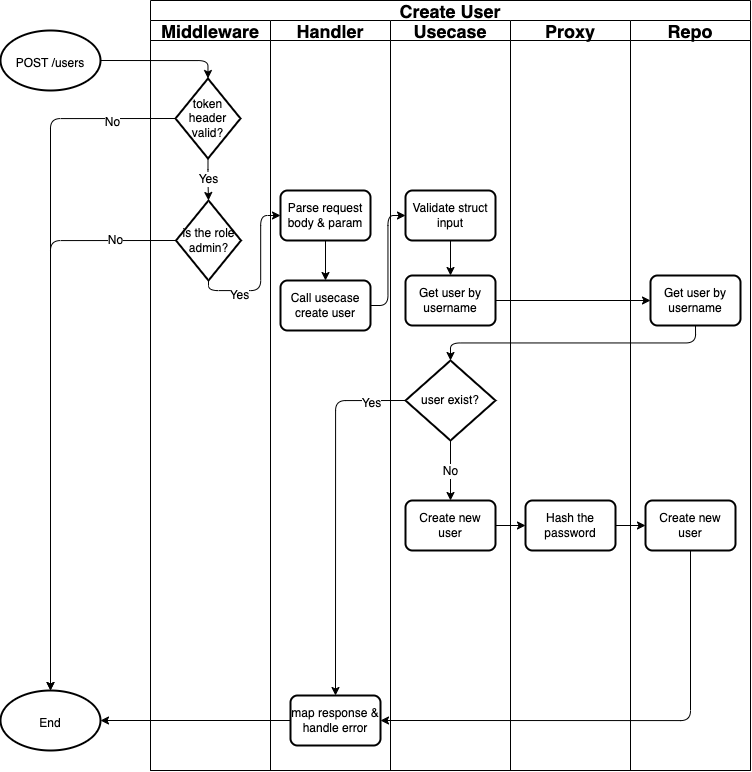

The diagram above was exported from draw.io. Its source (the exported page's mxGraphModel, read from the mxfile embedded in the PNG):
<mxGraphModel dx="1720" dy="1071" grid="1" gridSize="10" guides="1" tooltips="1" connect="1" arrows="1" fold="1" page="1" pageScale="1" pageWidth="850" pageHeight="1100" math="0" shadow="0">
  <root>
    <mxCell id="0" />
    <mxCell id="1" parent="0" />
    <mxCell id="2" value="Create User" style="swimlane;childLayout=stackLayout;resizeParent=1;resizeParentMax=0;startSize=20;fontSize=18;strokeColor=default;" vertex="1" parent="1">
      <mxGeometry x="1120" y="160" width="600" height="770" as="geometry" />
    </mxCell>
    <mxCell id="3" value="Middleware" style="swimlane;startSize=20;fontSize=18;strokeColor=default;" vertex="1" parent="2">
      <mxGeometry y="20" width="120" height="750" as="geometry" />
    </mxCell>
    <mxCell id="4" value="Yes" style="edgeStyle=orthogonalEdgeStyle;html=1;exitX=0.5;exitY=1;exitDx=0;exitDy=0;exitPerimeter=0;entryX=0.5;entryY=0;entryDx=0;entryDy=0;entryPerimeter=0;fontSize=12;" edge="1" parent="3" source="5" target="6">
      <mxGeometry relative="1" as="geometry" />
    </mxCell>
    <mxCell id="5" value="token header valid?" style="strokeWidth=2;html=1;shape=mxgraph.flowchart.decision;whiteSpace=wrap;fontSize=12;" vertex="1" parent="3">
      <mxGeometry x="25" y="58" width="65" height="80" as="geometry" />
    </mxCell>
    <mxCell id="6" value="is the role admin?" style="strokeWidth=2;html=1;shape=mxgraph.flowchart.decision;whiteSpace=wrap;fontSize=12;" vertex="1" parent="3">
      <mxGeometry x="25.5" y="180" width="65" height="80" as="geometry" />
    </mxCell>
    <mxCell id="7" value="Handler" style="swimlane;startSize=20;fontSize=18;strokeColor=default;" vertex="1" parent="2">
      <mxGeometry x="120" y="20" width="120" height="750" as="geometry" />
    </mxCell>
    <mxCell id="8" style="edgeStyle=orthogonalEdgeStyle;html=1;exitX=0.5;exitY=1;exitDx=0;exitDy=0;entryX=0.5;entryY=0;entryDx=0;entryDy=0;fontSize=12;" edge="1" parent="7" source="9" target="10">
      <mxGeometry relative="1" as="geometry" />
    </mxCell>
    <mxCell id="9" value="Parse request body &amp;amp; param" style="rounded=1;whiteSpace=wrap;html=1;absoluteArcSize=1;arcSize=14;strokeWidth=2;fontSize=12;" vertex="1" parent="7">
      <mxGeometry x="10" y="170" width="90" height="50" as="geometry" />
    </mxCell>
    <mxCell id="10" value="Call usecase create user" style="rounded=1;whiteSpace=wrap;html=1;absoluteArcSize=1;arcSize=14;strokeWidth=2;fontSize=12;" vertex="1" parent="7">
      <mxGeometry x="10" y="260" width="90" height="50" as="geometry" />
    </mxCell>
    <mxCell id="11" value="map response &amp;amp; handle error" style="rounded=1;whiteSpace=wrap;html=1;absoluteArcSize=1;arcSize=14;strokeWidth=2;fontSize=12;" vertex="1" parent="7">
      <mxGeometry x="20" y="675" width="90" height="50" as="geometry" />
    </mxCell>
    <mxCell id="12" style="edgeStyle=orthogonalEdgeStyle;html=1;exitX=1;exitY=0.5;exitDx=0;exitDy=0;entryX=0;entryY=0.5;entryDx=0;entryDy=0;fontSize=12;" edge="1" parent="2" source="17" target="26">
      <mxGeometry relative="1" as="geometry" />
    </mxCell>
    <mxCell id="13" style="edgeStyle=orthogonalEdgeStyle;html=1;exitX=0.5;exitY=1;exitDx=0;exitDy=0;entryX=0.5;entryY=0;entryDx=0;entryDy=0;entryPerimeter=0;fontSize=12;" edge="1" parent="2" source="26" target="19">
      <mxGeometry relative="1" as="geometry" />
    </mxCell>
    <mxCell id="14" style="edgeStyle=orthogonalEdgeStyle;html=1;exitX=0;exitY=0.5;exitDx=0;exitDy=0;exitPerimeter=0;entryX=0.5;entryY=0;entryDx=0;entryDy=0;fontSize=12;" edge="1" parent="2" source="19" target="11">
      <mxGeometry relative="1" as="geometry" />
    </mxCell>
    <mxCell id="15" value="Yes" style="edgeLabel;html=1;align=center;verticalAlign=middle;resizable=0;points=[];fontSize=12;" vertex="1" connectable="0" parent="14">
      <mxGeometry x="-0.8085" y="2" relative="1" as="geometry">
        <mxPoint as="offset" />
      </mxGeometry>
    </mxCell>
    <mxCell id="16" value="Usecase" style="swimlane;startSize=20;fontSize=18;strokeColor=default;" vertex="1" parent="2">
      <mxGeometry x="240" y="20" width="120" height="750" as="geometry">
        <mxRectangle x="240" y="20" width="40" height="460" as="alternateBounds" />
      </mxGeometry>
    </mxCell>
    <mxCell id="17" value="Get user by username" style="rounded=1;whiteSpace=wrap;html=1;absoluteArcSize=1;arcSize=14;strokeWidth=2;fontSize=12;" vertex="1" parent="16">
      <mxGeometry x="15" y="255" width="90" height="50" as="geometry" />
    </mxCell>
    <mxCell id="18" value="No" style="edgeStyle=orthogonalEdgeStyle;html=1;exitX=0.5;exitY=1;exitDx=0;exitDy=0;exitPerimeter=0;entryX=0.5;entryY=0;entryDx=0;entryDy=0;fontSize=12;" edge="1" parent="16" source="19" target="20">
      <mxGeometry relative="1" as="geometry">
        <mxPoint x="60" y="475" as="targetPoint" />
      </mxGeometry>
    </mxCell>
    <mxCell id="19" value="user exist?" style="strokeWidth=2;html=1;shape=mxgraph.flowchart.decision;whiteSpace=wrap;fontSize=12;" vertex="1" parent="16">
      <mxGeometry x="15" y="340" width="90" height="80" as="geometry" />
    </mxCell>
    <mxCell id="20" value="Create new user" style="rounded=1;whiteSpace=wrap;html=1;absoluteArcSize=1;arcSize=14;strokeWidth=2;fontSize=12;" vertex="1" parent="16">
      <mxGeometry x="15" y="480" width="90" height="50" as="geometry" />
    </mxCell>
    <mxCell id="21" style="edgeStyle=orthogonalEdgeStyle;html=1;exitX=0.5;exitY=1;exitDx=0;exitDy=0;entryX=0.5;entryY=0;entryDx=0;entryDy=0;fontSize=12;" edge="1" parent="16" source="22" target="17">
      <mxGeometry relative="1" as="geometry" />
    </mxCell>
    <mxCell id="22" value="Validate struct input" style="rounded=1;whiteSpace=wrap;html=1;absoluteArcSize=1;arcSize=14;strokeWidth=2;fontSize=12;" vertex="1" parent="16">
      <mxGeometry x="15" y="170" width="90" height="50" as="geometry" />
    </mxCell>
    <mxCell id="23" value="Proxy" style="swimlane;startSize=20;fontSize=18;strokeColor=default;" vertex="1" parent="2">
      <mxGeometry x="360" y="20" width="120" height="750" as="geometry">
        <mxRectangle x="280" y="20" width="40" height="460" as="alternateBounds" />
      </mxGeometry>
    </mxCell>
    <mxCell id="24" value="Hash the password" style="rounded=1;whiteSpace=wrap;html=1;absoluteArcSize=1;arcSize=14;strokeWidth=2;fontSize=12;" vertex="1" parent="23">
      <mxGeometry x="15" y="480" width="90" height="50" as="geometry" />
    </mxCell>
    <mxCell id="25" value="Repo" style="swimlane;startSize=20;fontSize=18;strokeColor=default;" vertex="1" parent="2">
      <mxGeometry x="480" y="20" width="120" height="750" as="geometry">
        <mxRectangle x="280" y="20" width="40" height="460" as="alternateBounds" />
      </mxGeometry>
    </mxCell>
    <mxCell id="26" value="Get user by username" style="rounded=1;whiteSpace=wrap;html=1;absoluteArcSize=1;arcSize=14;strokeWidth=2;fontSize=12;" vertex="1" parent="25">
      <mxGeometry x="20" y="255" width="90" height="50" as="geometry" />
    </mxCell>
    <mxCell id="27" value="Create new user" style="rounded=1;whiteSpace=wrap;html=1;absoluteArcSize=1;arcSize=14;strokeWidth=2;fontSize=12;" vertex="1" parent="25">
      <mxGeometry x="15" y="480" width="90" height="50" as="geometry" />
    </mxCell>
    <mxCell id="28" style="edgeStyle=orthogonalEdgeStyle;html=1;exitX=1;exitY=0.5;exitDx=0;exitDy=0;entryX=0;entryY=0.5;entryDx=0;entryDy=0;fontSize=12;" edge="1" parent="2" source="10" target="22">
      <mxGeometry relative="1" as="geometry" />
    </mxCell>
    <mxCell id="29" style="edgeStyle=orthogonalEdgeStyle;html=1;exitX=0.5;exitY=1;exitDx=0;exitDy=0;entryX=1;entryY=0.5;entryDx=0;entryDy=0;fontSize=12;" edge="1" parent="2" source="27" target="11">
      <mxGeometry relative="1" as="geometry" />
    </mxCell>
    <mxCell id="30" style="edgeStyle=orthogonalEdgeStyle;html=1;exitX=1;exitY=0.5;exitDx=0;exitDy=0;entryX=0;entryY=0.5;entryDx=0;entryDy=0;fontSize=12;" edge="1" parent="2" source="20" target="24">
      <mxGeometry relative="1" as="geometry" />
    </mxCell>
    <mxCell id="31" style="edgeStyle=orthogonalEdgeStyle;html=1;exitX=1;exitY=0.5;exitDx=0;exitDy=0;fontSize=12;" edge="1" parent="2" source="24" target="27">
      <mxGeometry relative="1" as="geometry" />
    </mxCell>
    <mxCell id="32" style="edgeStyle=orthogonalEdgeStyle;html=1;exitX=0.5;exitY=1;exitDx=0;exitDy=0;exitPerimeter=0;entryX=0;entryY=0.5;entryDx=0;entryDy=0;fontSize=12;" edge="1" parent="2" source="6" target="9">
      <mxGeometry relative="1" as="geometry" />
    </mxCell>
    <mxCell id="33" value="Yes" style="edgeLabel;html=1;align=center;verticalAlign=middle;resizable=0;points=[];fontSize=12;" vertex="1" connectable="0" parent="32">
      <mxGeometry x="-0.4949" y="-4" relative="1" as="geometry">
        <mxPoint as="offset" />
      </mxGeometry>
    </mxCell>
    <mxCell id="34" style="edgeStyle=orthogonalEdgeStyle;html=1;exitX=1;exitY=0.5;exitDx=0;exitDy=0;exitPerimeter=0;entryX=0.5;entryY=0;entryDx=0;entryDy=0;entryPerimeter=0;fontSize=12;" edge="1" source="35" target="5" parent="1">
      <mxGeometry relative="1" as="geometry" />
    </mxCell>
    <mxCell id="35" value="&lt;font style=&quot;font-size: 12px&quot;&gt;POST /users&lt;/font&gt;" style="strokeWidth=2;html=1;shape=mxgraph.flowchart.start_1;whiteSpace=wrap;fontSize=18;" vertex="1" parent="1">
      <mxGeometry x="970" y="190" width="100" height="60" as="geometry" />
    </mxCell>
    <mxCell id="36" value="&lt;font style=&quot;font-size: 12px&quot;&gt;End&lt;/font&gt;" style="strokeWidth=2;html=1;shape=mxgraph.flowchart.start_1;whiteSpace=wrap;fontSize=18;" vertex="1" parent="1">
      <mxGeometry x="970" y="850" width="100" height="60" as="geometry" />
    </mxCell>
    <mxCell id="37" style="edgeStyle=orthogonalEdgeStyle;html=1;exitX=0;exitY=0.5;exitDx=0;exitDy=0;entryX=1;entryY=0.5;entryDx=0;entryDy=0;entryPerimeter=0;fontSize=12;" edge="1" source="11" target="36" parent="1">
      <mxGeometry relative="1" as="geometry" />
    </mxCell>
    <mxCell id="38" style="edgeStyle=orthogonalEdgeStyle;html=1;exitX=0;exitY=0.5;exitDx=0;exitDy=0;exitPerimeter=0;entryX=0.5;entryY=0;entryDx=0;entryDy=0;entryPerimeter=0;fontSize=12;" edge="1" source="5" target="36" parent="1">
      <mxGeometry relative="1" as="geometry" />
    </mxCell>
    <mxCell id="39" value="No" style="edgeLabel;html=1;align=center;verticalAlign=middle;resizable=0;points=[];fontSize=12;" vertex="1" connectable="0" parent="38">
      <mxGeometry x="-0.8164" y="3" relative="1" as="geometry">
        <mxPoint as="offset" />
      </mxGeometry>
    </mxCell>
    <mxCell id="40" style="edgeStyle=orthogonalEdgeStyle;html=1;exitX=0;exitY=0.5;exitDx=0;exitDy=0;exitPerimeter=0;fontSize=12;" edge="1" source="6" parent="1">
      <mxGeometry relative="1" as="geometry">
        <mxPoint x="1020" y="850.0000000000002" as="targetPoint" />
      </mxGeometry>
    </mxCell>
    <mxCell id="41" value="No" style="edgeLabel;html=1;align=center;verticalAlign=middle;resizable=0;points=[];fontSize=12;" vertex="1" connectable="0" parent="40">
      <mxGeometry x="-0.7828" y="-1" relative="1" as="geometry">
        <mxPoint as="offset" />
      </mxGeometry>
    </mxCell>
  </root>
</mxGraphModel>